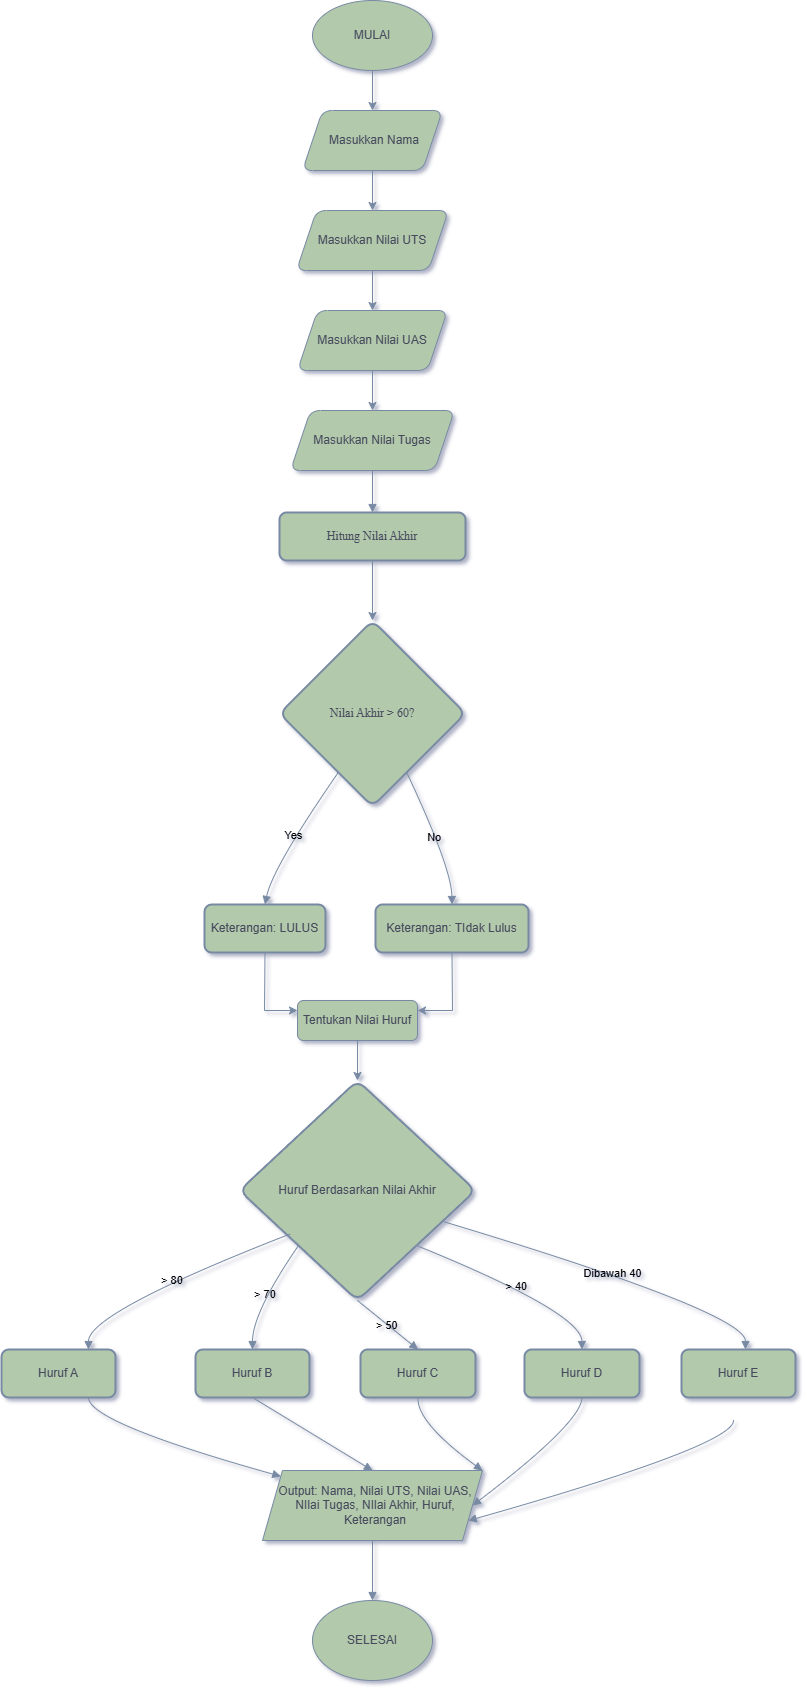

The diagram above was exported from draw.io. Its source (the exported page's mxGraphModel, read from the mxfile embedded in the PNG):
<mxGraphModel dx="1012" dy="567" grid="1" gridSize="10" guides="1" tooltips="1" connect="1" arrows="1" fold="1" page="1" pageScale="1" pageWidth="1100" pageHeight="850" background="#FFFFFF" math="0" shadow="1">
  <root>
    <mxCell id="0" />
    <mxCell id="1" parent="0" />
    <mxCell id="LHExrXKW0hr1QFXijn5--6" value="Hitung Nilai Akhir" style="whiteSpace=wrap;strokeWidth=2;fontFamily=Times New Roman;labelBackgroundColor=none;rounded=1;fillColor=#B2C9AB;strokeColor=#788AA3;fontColor=#46495D;" parent="1" vertex="1">
      <mxGeometry x="325" y="512" width="186" height="48" as="geometry" />
    </mxCell>
    <mxCell id="LHExrXKW0hr1QFXijn5--7" value="Nilai Akhir &gt; 60?" style="rhombus;strokeWidth=2;whiteSpace=wrap;fontFamily=Times New Roman;labelBackgroundColor=none;rounded=1;fillColor=#B2C9AB;strokeColor=#788AA3;fontColor=#46495D;" parent="1" vertex="1">
      <mxGeometry x="325" y="620" width="186" height="186" as="geometry" />
    </mxCell>
    <mxCell id="LHExrXKW0hr1QFXijn5--8" value="Keterangan: LULUS" style="whiteSpace=wrap;strokeWidth=2;labelBackgroundColor=none;rounded=1;fillColor=#B2C9AB;strokeColor=#788AA3;fontColor=#46495D;" parent="1" vertex="1">
      <mxGeometry x="250" y="904" width="121" height="48" as="geometry" />
    </mxCell>
    <mxCell id="LHExrXKW0hr1QFXijn5--9" value="Keterangan: TIdak Lulus" style="whiteSpace=wrap;strokeWidth=2;labelBackgroundColor=none;rounded=1;fillColor=#B2C9AB;strokeColor=#788AA3;fontColor=#46495D;" parent="1" vertex="1">
      <mxGeometry x="421" y="904" width="153" height="48" as="geometry" />
    </mxCell>
    <mxCell id="LHExrXKW0hr1QFXijn5--10" value="Huruf Berdasarkan Nilai Akhir" style="rhombus;strokeWidth=2;whiteSpace=wrap;labelBackgroundColor=none;rounded=1;fillColor=#B2C9AB;strokeColor=#788AA3;fontColor=#46495D;" parent="1" vertex="1">
      <mxGeometry x="285" y="1080" width="236" height="220" as="geometry" />
    </mxCell>
    <mxCell id="LHExrXKW0hr1QFXijn5--11" value="Huruf A" style="whiteSpace=wrap;strokeWidth=2;labelBackgroundColor=none;rounded=1;fillColor=#B2C9AB;strokeColor=#788AA3;fontColor=#46495D;" parent="1" vertex="1">
      <mxGeometry x="47" y="1349" width="114" height="48" as="geometry" />
    </mxCell>
    <mxCell id="LHExrXKW0hr1QFXijn5--12" value="Huruf B" style="whiteSpace=wrap;strokeWidth=2;labelBackgroundColor=none;rounded=1;fillColor=#B2C9AB;strokeColor=#788AA3;fontColor=#46495D;" parent="1" vertex="1">
      <mxGeometry x="241" y="1349" width="114" height="48" as="geometry" />
    </mxCell>
    <mxCell id="LHExrXKW0hr1QFXijn5--13" value="Huruf C" style="whiteSpace=wrap;strokeWidth=2;labelBackgroundColor=none;rounded=1;fillColor=#B2C9AB;strokeColor=#788AA3;fontColor=#46495D;" parent="1" vertex="1">
      <mxGeometry x="406" y="1349" width="115" height="48" as="geometry" />
    </mxCell>
    <mxCell id="LHExrXKW0hr1QFXijn5--14" value="Huruf D" style="whiteSpace=wrap;strokeWidth=2;labelBackgroundColor=none;rounded=1;fillColor=#B2C9AB;strokeColor=#788AA3;fontColor=#46495D;" parent="1" vertex="1">
      <mxGeometry x="570" y="1349" width="115" height="48" as="geometry" />
    </mxCell>
    <mxCell id="LHExrXKW0hr1QFXijn5--15" value="Huruf E" style="whiteSpace=wrap;strokeWidth=2;labelBackgroundColor=none;rounded=1;fillColor=#B2C9AB;strokeColor=#788AA3;fontColor=#46495D;" parent="1" vertex="1">
      <mxGeometry x="727" y="1349" width="114" height="48" as="geometry" />
    </mxCell>
    <mxCell id="LHExrXKW0hr1QFXijn5--22" value="" style="curved=1;startArrow=none;endArrow=block;exitX=0.5;exitY=1;entryX=0.5;entryY=0;rounded=1;exitDx=0;exitDy=0;labelBackgroundColor=none;fontColor=default;strokeColor=#788AA3;" parent="1" source="LHExrXKW0hr1QFXijn5--49" target="LHExrXKW0hr1QFXijn5--6" edge="1">
      <mxGeometry relative="1" as="geometry">
        <Array as="points" />
        <mxPoint x="418" y="462" as="sourcePoint" />
      </mxGeometry>
    </mxCell>
    <mxCell id="LHExrXKW0hr1QFXijn5--24" value="Yes" style="curved=1;startArrow=none;endArrow=block;exitX=0.21;exitY=1;entryX=0.5;entryY=-0.01;rounded=1;fontColor=default;labelBackgroundColor=none;strokeColor=#788AA3;" parent="1" source="LHExrXKW0hr1QFXijn5--7" target="LHExrXKW0hr1QFXijn5--8" edge="1">
      <mxGeometry x="-0.0006" y="-1" relative="1" as="geometry">
        <Array as="points">
          <mxPoint x="318" y="867" />
        </Array>
        <mxPoint as="offset" />
      </mxGeometry>
    </mxCell>
    <mxCell id="LHExrXKW0hr1QFXijn5--25" value="No" style="curved=1;startArrow=none;endArrow=block;exitX=0.79;exitY=1;entryX=0.5;entryY=-0.01;rounded=1;fontColor=default;labelBackgroundColor=none;strokeColor=#788AA3;" parent="1" source="LHExrXKW0hr1QFXijn5--7" target="LHExrXKW0hr1QFXijn5--9" edge="1">
      <mxGeometry x="-0.0245" y="-2" relative="1" as="geometry">
        <Array as="points">
          <mxPoint x="497" y="867" />
        </Array>
        <mxPoint as="offset" />
      </mxGeometry>
    </mxCell>
    <mxCell id="LHExrXKW0hr1QFXijn5--27" value="&gt; 80" style="curved=1;startArrow=none;endArrow=block;exitX=0.216;exitY=0.697;entryX=0.5;entryY=-0.01;rounded=1;fontColor=default;labelBackgroundColor=none;strokeColor=#788AA3;exitDx=0;exitDy=0;exitPerimeter=0;" parent="1" source="LHExrXKW0hr1QFXijn5--10" edge="1">
      <mxGeometry relative="1" as="geometry">
        <Array as="points">
          <mxPoint x="134" y="1312" />
        </Array>
        <mxPoint x="330.2702702702702" y="1236.2702702702702" as="sourcePoint" />
        <mxPoint x="134" y="1348.9999999999998" as="targetPoint" />
      </mxGeometry>
    </mxCell>
    <mxCell id="LHExrXKW0hr1QFXijn5--28" value="&gt; 70" style="curved=1;startArrow=none;endArrow=block;exitX=0;exitY=1;entryX=0.5;entryY=-0.01;rounded=1;fontColor=default;labelBackgroundColor=none;strokeColor=#788AA3;exitDx=0;exitDy=0;" parent="1" source="LHExrXKW0hr1QFXijn5--10" target="LHExrXKW0hr1QFXijn5--12" edge="1">
      <mxGeometry relative="1" as="geometry">
        <Array as="points">
          <mxPoint x="298" y="1312" />
        </Array>
        <mxPoint x="349.1752577319587" y="1255.175257731959" as="sourcePoint" />
      </mxGeometry>
    </mxCell>
    <mxCell id="LHExrXKW0hr1QFXijn5--29" value="&gt; 50" style="curved=1;startArrow=none;endArrow=block;exitX=0.5;exitY=1;entryX=0.5;entryY=-0.01;rounded=1;fontColor=default;labelBackgroundColor=none;strokeColor=#788AA3;exitDx=0;exitDy=0;" parent="1" source="LHExrXKW0hr1QFXijn5--10" target="LHExrXKW0hr1QFXijn5--13" edge="1">
      <mxGeometry relative="1" as="geometry">
        <Array as="points" />
        <mxPoint x="409.9999999999998" y="1316" as="sourcePoint" />
      </mxGeometry>
    </mxCell>
    <mxCell id="LHExrXKW0hr1QFXijn5--30" value="&gt; 40" style="curved=1;startArrow=none;endArrow=block;exitX=1;exitY=1;entryX=0.5;entryY=-0.01;rounded=1;labelBackgroundColor=none;fontColor=default;strokeColor=#788AA3;exitDx=0;exitDy=0;" parent="1" source="LHExrXKW0hr1QFXijn5--10" target="LHExrXKW0hr1QFXijn5--14" edge="1">
      <mxGeometry relative="1" as="geometry">
        <Array as="points">
          <mxPoint x="627" y="1312" />
        </Array>
        <mxPoint x="470.8247422680413" y="1255.175257731959" as="sourcePoint" />
      </mxGeometry>
    </mxCell>
    <mxCell id="LHExrXKW0hr1QFXijn5--31" value="Dibawah 40" style="curved=1;startArrow=none;endArrow=block;exitX=0.866;exitY=0.642;entryX=0.5;entryY=-0.01;rounded=1;labelBackgroundColor=none;fontColor=default;strokeColor=#788AA3;exitDx=0;exitDy=0;exitPerimeter=0;" parent="1" source="LHExrXKW0hr1QFXijn5--10" edge="1">
      <mxGeometry relative="1" as="geometry">
        <Array as="points">
          <mxPoint x="791" y="1312" />
        </Array>
        <mxPoint x="489.7297297297298" y="1236.2702702702702" as="sourcePoint" />
        <mxPoint x="791" y="1349" as="targetPoint" />
      </mxGeometry>
    </mxCell>
    <mxCell id="LHExrXKW0hr1QFXijn5--34" value="" style="curved=1;startArrow=none;endArrow=block;exitX=0.5;exitY=1;rounded=1;labelBackgroundColor=none;fontColor=default;strokeColor=#788AA3;entryX=0;entryY=0;entryDx=0;entryDy=0;" parent="1" target="sJyaYbZP79JX4VNuYTNU-8" edge="1">
      <mxGeometry relative="1" as="geometry">
        <Array as="points">
          <mxPoint x="134" y="1422" />
        </Array>
        <mxPoint x="179" y="1440" as="targetPoint" />
        <mxPoint x="134" y="1397" as="sourcePoint" />
      </mxGeometry>
    </mxCell>
    <mxCell id="LHExrXKW0hr1QFXijn5--35" value="" style="curved=1;startArrow=none;endArrow=block;exitX=0.5;exitY=1;entryX=0.5;entryY=0;rounded=1;labelBackgroundColor=none;fontColor=default;strokeColor=#788AA3;entryDx=0;entryDy=0;" parent="1" source="LHExrXKW0hr1QFXijn5--12" target="sJyaYbZP79JX4VNuYTNU-8" edge="1">
      <mxGeometry relative="1" as="geometry">
        <Array as="points" />
        <mxPoint x="298" y="1447" as="targetPoint" />
      </mxGeometry>
    </mxCell>
    <mxCell id="LHExrXKW0hr1QFXijn5--36" value="" style="curved=1;startArrow=none;endArrow=block;exitX=0.5;exitY=1;entryX=1;entryY=0;rounded=1;labelBackgroundColor=none;fontColor=default;strokeColor=#788AA3;entryDx=0;entryDy=0;" parent="1" source="LHExrXKW0hr1QFXijn5--13" target="sJyaYbZP79JX4VNuYTNU-8" edge="1">
      <mxGeometry relative="1" as="geometry">
        <Array as="points">
          <mxPoint x="462" y="1422" />
        </Array>
        <mxPoint x="400.34000000000015" y="1447" as="targetPoint" />
      </mxGeometry>
    </mxCell>
    <mxCell id="LHExrXKW0hr1QFXijn5--37" value="" style="curved=1;startArrow=none;endArrow=block;exitX=0.5;exitY=1;entryX=1;entryY=0.5;rounded=1;labelBackgroundColor=none;fontColor=default;strokeColor=#788AA3;entryDx=0;entryDy=0;" parent="1" source="LHExrXKW0hr1QFXijn5--14" target="sJyaYbZP79JX4VNuYTNU-8" edge="1">
      <mxGeometry relative="1" as="geometry">
        <Array as="points">
          <mxPoint x="627" y="1422" />
        </Array>
        <mxPoint x="417" y="1464.64" as="targetPoint" />
      </mxGeometry>
    </mxCell>
    <mxCell id="LHExrXKW0hr1QFXijn5--38" value="" style="curved=1;startArrow=none;endArrow=block;exitX=0.5;exitY=1;entryX=1;entryY=0.75;rounded=1;labelBackgroundColor=none;fontColor=default;strokeColor=#788AA3;entryDx=0;entryDy=0;" parent="1" target="sJyaYbZP79JX4VNuYTNU-8" edge="1">
      <mxGeometry relative="1" as="geometry">
        <Array as="points">
          <mxPoint x="779" y="1445" />
        </Array>
        <mxPoint x="778.9999999999998" y="1420" as="sourcePoint" />
        <mxPoint x="405" y="1496.0400000000002" as="targetPoint" />
      </mxGeometry>
    </mxCell>
    <mxCell id="LHExrXKW0hr1QFXijn5--39" value="" style="curved=1;startArrow=none;endArrow=block;exitX=0.5;exitY=1;entryX=0.5;entryY=0;rounded=1;entryDx=0;entryDy=0;labelBackgroundColor=none;fontColor=default;strokeColor=#788AA3;exitDx=0;exitDy=0;" parent="1" source="sJyaYbZP79JX4VNuYTNU-8" target="LHExrXKW0hr1QFXijn5--53" edge="1">
      <mxGeometry relative="1" as="geometry">
        <Array as="points" />
        <mxPoint x="268.5" y="1581" as="targetPoint" />
        <mxPoint x="268" y="1531.0000000000002" as="sourcePoint" />
      </mxGeometry>
    </mxCell>
    <mxCell id="LHExrXKW0hr1QFXijn5--40" value="&lt;p&gt;&lt;br&gt;&lt;/p&gt;" style="ellipse;whiteSpace=wrap;html=1;labelBackgroundColor=none;rounded=1;fillColor=#B2C9AB;strokeColor=#788AA3;fontColor=#46495D;" parent="1" vertex="1">
      <mxGeometry x="358" width="120" height="70" as="geometry" />
    </mxCell>
    <mxCell id="LHExrXKW0hr1QFXijn5--42" value="" style="endArrow=classic;html=1;rounded=1;exitX=0.5;exitY=1;exitDx=0;exitDy=0;entryX=0.5;entryY=0;entryDx=0;entryDy=0;labelBackgroundColor=none;fontColor=default;strokeColor=#788AA3;" parent="1" source="LHExrXKW0hr1QFXijn5--40" target="LHExrXKW0hr1QFXijn5--43" edge="1">
      <mxGeometry width="50" height="50" relative="1" as="geometry">
        <mxPoint x="440" y="220" as="sourcePoint" />
        <mxPoint x="418" y="120" as="targetPoint" />
      </mxGeometry>
    </mxCell>
    <mxCell id="LHExrXKW0hr1QFXijn5--43" value="" style="shape=parallelogram;perimeter=parallelogramPerimeter;whiteSpace=wrap;html=1;fixedSize=1;labelBackgroundColor=none;rounded=1;fillColor=#B2C9AB;strokeColor=#788AA3;fontColor=#46495D;" parent="1" vertex="1">
      <mxGeometry x="348" y="110" width="140" height="60" as="geometry" />
    </mxCell>
    <mxCell id="LHExrXKW0hr1QFXijn5--44" value="" style="endArrow=classic;html=1;rounded=1;exitX=0.5;exitY=1;exitDx=0;exitDy=0;entryX=0.5;entryY=0;entryDx=0;entryDy=0;labelBackgroundColor=none;fontColor=default;strokeColor=#788AA3;" parent="1" source="LHExrXKW0hr1QFXijn5--43" target="LHExrXKW0hr1QFXijn5--45" edge="1">
      <mxGeometry width="50" height="50" relative="1" as="geometry">
        <mxPoint x="440" y="330" as="sourcePoint" />
        <mxPoint x="420" y="200" as="targetPoint" />
      </mxGeometry>
    </mxCell>
    <mxCell id="LHExrXKW0hr1QFXijn5--45" value="" style="shape=parallelogram;perimeter=parallelogramPerimeter;whiteSpace=wrap;html=1;fixedSize=1;labelBackgroundColor=none;rounded=1;fillColor=#B2C9AB;strokeColor=#788AA3;fontColor=#46495D;" parent="1" vertex="1">
      <mxGeometry x="342" y="210" width="152" height="60" as="geometry" />
    </mxCell>
    <mxCell id="LHExrXKW0hr1QFXijn5--46" value="" style="endArrow=classic;html=1;rounded=1;exitX=0.5;exitY=1;exitDx=0;exitDy=0;entryX=0.5;entryY=0;entryDx=0;entryDy=0;labelBackgroundColor=none;fontColor=default;strokeColor=#788AA3;" parent="1" source="LHExrXKW0hr1QFXijn5--45" target="LHExrXKW0hr1QFXijn5--47" edge="1">
      <mxGeometry width="50" height="50" relative="1" as="geometry">
        <mxPoint x="440" y="340" as="sourcePoint" />
        <mxPoint x="418" y="310" as="targetPoint" />
      </mxGeometry>
    </mxCell>
    <mxCell id="LHExrXKW0hr1QFXijn5--47" value="" style="shape=parallelogram;perimeter=parallelogramPerimeter;whiteSpace=wrap;html=1;fixedSize=1;labelBackgroundColor=none;rounded=1;fillColor=#B2C9AB;strokeColor=#788AA3;fontColor=#46495D;" parent="1" vertex="1">
      <mxGeometry x="343" y="310" width="150" height="60" as="geometry" />
    </mxCell>
    <mxCell id="LHExrXKW0hr1QFXijn5--49" value="" style="shape=parallelogram;perimeter=parallelogramPerimeter;whiteSpace=wrap;html=1;fixedSize=1;labelBackgroundColor=none;rounded=1;fillColor=#B2C9AB;strokeColor=#788AA3;fontColor=#46495D;" parent="1" vertex="1">
      <mxGeometry x="336" y="410" width="164" height="60" as="geometry" />
    </mxCell>
    <mxCell id="LHExrXKW0hr1QFXijn5--50" value="" style="endArrow=classic;html=1;rounded=1;exitX=0.5;exitY=1;exitDx=0;exitDy=0;entryX=0.5;entryY=0;entryDx=0;entryDy=0;labelBackgroundColor=none;fontColor=default;strokeColor=#788AA3;" parent="1" source="LHExrXKW0hr1QFXijn5--47" target="LHExrXKW0hr1QFXijn5--49" edge="1">
      <mxGeometry width="50" height="50" relative="1" as="geometry">
        <mxPoint x="440" y="340" as="sourcePoint" />
        <mxPoint x="490" y="290" as="targetPoint" />
      </mxGeometry>
    </mxCell>
    <mxCell id="LHExrXKW0hr1QFXijn5--53" value="" style="ellipse;whiteSpace=wrap;html=1;labelBackgroundColor=none;rounded=1;fillColor=#B2C9AB;strokeColor=#788AA3;fontColor=#46495D;" parent="1" vertex="1">
      <mxGeometry x="358" y="1600" width="120" height="80" as="geometry" />
    </mxCell>
    <mxCell id="sJyaYbZP79JX4VNuYTNU-1" value="MULAI" style="text;html=1;align=center;verticalAlign=middle;whiteSpace=wrap;rounded=0;fontColor=#46495D;labelBackgroundColor=none;" parent="1" vertex="1">
      <mxGeometry x="388" y="20" width="60" height="30" as="geometry" />
    </mxCell>
    <mxCell id="sJyaYbZP79JX4VNuYTNU-2" value="Masukkan Nama" style="text;html=1;align=center;verticalAlign=middle;whiteSpace=wrap;rounded=0;fontColor=#46495D;labelBackgroundColor=none;" parent="1" vertex="1">
      <mxGeometry x="360" y="125" width="120" height="30" as="geometry" />
    </mxCell>
    <mxCell id="sJyaYbZP79JX4VNuYTNU-3" value="Masukkan Nilai UTS" style="text;html=1;align=center;verticalAlign=middle;whiteSpace=wrap;rounded=0;fontColor=#46495D;labelBackgroundColor=none;" parent="1" vertex="1">
      <mxGeometry x="358" y="225" width="120" height="30" as="geometry" />
    </mxCell>
    <mxCell id="sJyaYbZP79JX4VNuYTNU-4" value="Masukkan Nilai UAS" style="text;html=1;align=center;verticalAlign=middle;whiteSpace=wrap;rounded=0;fontColor=#46495D;labelBackgroundColor=none;" parent="1" vertex="1">
      <mxGeometry x="358" y="325" width="120" height="30" as="geometry" />
    </mxCell>
    <mxCell id="sJyaYbZP79JX4VNuYTNU-5" value="Masukkan Nilai Tugas" style="text;html=1;align=center;verticalAlign=middle;whiteSpace=wrap;rounded=0;fontColor=#46495D;labelBackgroundColor=none;" parent="1" vertex="1">
      <mxGeometry x="358" y="425" width="120" height="30" as="geometry" />
    </mxCell>
    <mxCell id="sJyaYbZP79JX4VNuYTNU-7" value="SELESAI" style="text;html=1;align=center;verticalAlign=middle;whiteSpace=wrap;rounded=0;fontColor=#46495D;labelBackgroundColor=none;" parent="1" vertex="1">
      <mxGeometry x="388" y="1625" width="60" height="30" as="geometry" />
    </mxCell>
    <mxCell id="sJyaYbZP79JX4VNuYTNU-8" value="" style="shape=parallelogram;perimeter=parallelogramPerimeter;whiteSpace=wrap;html=1;fixedSize=1;strokeColor=#788AA3;fontColor=#46495D;fillColor=#B2C9AB;labelBackgroundColor=none;" parent="1" vertex="1">
      <mxGeometry x="308" y="1470" width="220" height="70" as="geometry" />
    </mxCell>
    <mxCell id="sJyaYbZP79JX4VNuYTNU-9" value="Output: Nama, Nilai UTS, Nilai UAS, NIlai Tugas, NIlai Akhir, Huruf, Keterangan" style="text;html=1;align=center;verticalAlign=middle;whiteSpace=wrap;rounded=0;fontColor=#46495D;labelBackgroundColor=none;" parent="1" vertex="1">
      <mxGeometry x="321" y="1475" width="200" height="60" as="geometry" />
    </mxCell>
    <mxCell id="MPyyl9ebIr-Hpu0dQB9N-1" value="" style="endArrow=classic;html=1;rounded=0;exitX=0.5;exitY=1;exitDx=0;exitDy=0;entryX=0.5;entryY=0;entryDx=0;entryDy=0;labelBackgroundColor=none;strokeColor=#788AA3;fontColor=default;" edge="1" parent="1" source="LHExrXKW0hr1QFXijn5--6" target="LHExrXKW0hr1QFXijn5--7">
      <mxGeometry width="50" height="50" relative="1" as="geometry">
        <mxPoint x="430" y="780" as="sourcePoint" />
        <mxPoint x="480" y="730" as="targetPoint" />
      </mxGeometry>
    </mxCell>
    <mxCell id="MPyyl9ebIr-Hpu0dQB9N-2" value="" style="rounded=1;whiteSpace=wrap;html=1;labelBackgroundColor=none;fillColor=#B2C9AB;strokeColor=#788AA3;fontColor=#46495D;" vertex="1" parent="1">
      <mxGeometry x="343" y="1000" width="120" height="40" as="geometry" />
    </mxCell>
    <mxCell id="MPyyl9ebIr-Hpu0dQB9N-3" value="" style="endArrow=classic;html=1;rounded=0;entryX=0;entryY=0.25;entryDx=0;entryDy=0;exitX=0.5;exitY=1;exitDx=0;exitDy=0;labelBackgroundColor=none;strokeColor=#788AA3;fontColor=default;" edge="1" parent="1" source="LHExrXKW0hr1QFXijn5--8" target="MPyyl9ebIr-Hpu0dQB9N-2">
      <mxGeometry width="50" height="50" relative="1" as="geometry">
        <mxPoint x="310" y="950" as="sourcePoint" />
        <mxPoint x="490" y="1020" as="targetPoint" />
        <Array as="points">
          <mxPoint x="310" y="1010" />
        </Array>
      </mxGeometry>
    </mxCell>
    <mxCell id="MPyyl9ebIr-Hpu0dQB9N-4" value="" style="endArrow=classic;html=1;rounded=0;exitX=0.5;exitY=1;exitDx=0;exitDy=0;entryX=1;entryY=0.25;entryDx=0;entryDy=0;labelBackgroundColor=none;strokeColor=#788AA3;fontColor=default;" edge="1" parent="1" source="LHExrXKW0hr1QFXijn5--9" target="MPyyl9ebIr-Hpu0dQB9N-2">
      <mxGeometry width="50" height="50" relative="1" as="geometry">
        <mxPoint x="450" y="1010" as="sourcePoint" />
        <mxPoint x="498" y="1010" as="targetPoint" />
        <Array as="points">
          <mxPoint x="498" y="1010" />
        </Array>
      </mxGeometry>
    </mxCell>
    <mxCell id="MPyyl9ebIr-Hpu0dQB9N-5" value="Tentukan Nilai Huruf" style="text;html=1;align=center;verticalAlign=middle;whiteSpace=wrap;rounded=0;labelBackgroundColor=none;fontColor=#46495D;" vertex="1" parent="1">
      <mxGeometry x="343" y="1005" width="120" height="30" as="geometry" />
    </mxCell>
    <mxCell id="MPyyl9ebIr-Hpu0dQB9N-6" value="" style="endArrow=classic;html=1;rounded=0;exitX=0.5;exitY=1;exitDx=0;exitDy=0;entryX=0.5;entryY=0;entryDx=0;entryDy=0;labelBackgroundColor=none;strokeColor=#788AA3;fontColor=default;" edge="1" parent="1" source="MPyyl9ebIr-Hpu0dQB9N-2" target="LHExrXKW0hr1QFXijn5--10">
      <mxGeometry width="50" height="50" relative="1" as="geometry">
        <mxPoint x="360" y="1150" as="sourcePoint" />
        <mxPoint x="410" y="1100" as="targetPoint" />
      </mxGeometry>
    </mxCell>
  </root>
</mxGraphModel>